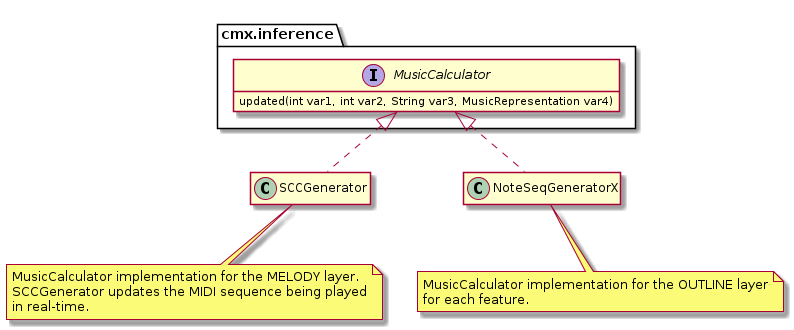

The diagram above was rendered by PlantUML. Its source (embedded in the PNG):
@startuml
hide empty members

interface cmx.inference.MusicCalculator {
    updated(int var1, int var2, String var3, MusicRepresentation var4)
}

class SCCGenerator implements cmx.inference.MusicCalculator
note bottom of SCCGenerator
    MusicCalculator implementation for the MELODY layer.
    SCCGenerator updates the MIDI sequence being played
    in real-time.
end note

class NoteSeqGeneratorX implements cmx.inference.MusicCalculator
note bottom of NoteSeqGeneratorX
    MusicCalculator implementation for the OUTLINE layer
    for each feature.
end note

@enduml